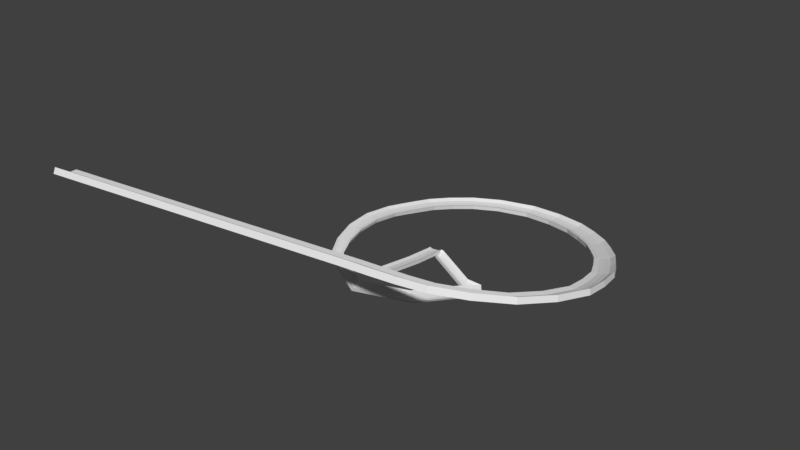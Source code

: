 # Source: curve2.blend  (saved by Blender 2.77.0; exported with 4.5.12 LTS)
import bpy
from mathutils import Matrix  # noqa: F401  (used for matrix-valued properties, if any)

bpy.ops.wm.read_factory_settings(use_empty=True)
scene = bpy.context.scene
scene.name = 'Scene'

# ---- collections
col_collection_1 = bpy.data.collections.new('Collection 1'); scene.collection.children.link(col_collection_1)

# ---- materials (node trees are filled in below, after node groups)
mat_material = bpy.data.materials.new('Material')
mat_material.alpha_threshold = 0.0
mat_material.use_transparent_shadow = False
mat_material.roughness = 0.5
mat_material.line_color = (0.0, 0.0, 0.0, 1.0)

# ---- material node trees

# ---- world
world_world = bpy.data.worlds.new('World'); scene.world = world_world
world_world.color = (0.05088, 0.05088, 0.05088)
world_world.use_sun_shadow = False
world_world.sun_shadow_jitter_overblur = 0.0
world_world.cycles.sampling_method = 'MANUAL'

# ---- meshes
me_cube = bpy.data.meshes.new('Cube')
me_cube.from_pydata([(1.0, 1.0, -1.0), (1.0, -1.0, -1.0), (-1.0, -1.0, -1.0), (-1.0, 1.0, -1.0), (1.0, 1.0, 1.0), (1.0, -1.0, 1.0), (-1.0, -1.0, 1.0), (-1.0, 1.0, 1.0), (1.0, -5.96e-08, -1.0), (1.788e-07, 1.0, -1.0), (1.0, 1.0, 0.0), (0.0, -1.0, -1.0), (1.0, -1.0, 0.0), (-1.0, 2.98e-07, -1.0), (-1.0, -1.0, 0.0), (-1.0, 1.0, 0.0), (1.0, -5.364e-07, 0.04467), (2.384e-07, 1.0, 1.0), (-5.364e-07, -1.0, 1.0), (-1.0, 1.788e-07, 0.04467), (2.384e-07, 1.0, 0.0), (-1.0, 2.384e-07, 0.0), (-2.98e-07, -1.0, 0.0), (1.0, -2.98e-07, 0.0), (-1.49e-07, -1.788e-07, 0.04467), (5.96e-08, 1.192e-07, -1.0), (1.0, -0.5284, -1.0), (1.0, -0.5284, 0.1701), (-1.0, -0.5284, -1.0), (-1.0, -0.5284, 0.1701), (-1.0, -0.5284, 0.0), (1.0, -0.5284, 0.0), (-3.537e-07, -0.5284, 0.1701), (2.811e-08, -0.5284, -1.0), (-1.0, 0.5088, -1.0), (-1.0, 0.5088, 0.1356), (1.0, 0.5088, -1.0), (1.0, 0.5088, 0.1356), (-1.0, 0.5088, 0.0), (1.0, 0.5088, 0.0), (4.811e-08, 0.5088, 0.1356), (1.203e-07, 0.5088, -1.0)], [], [(33, 11, 2, 28), (32, 29, 6, 18), (31, 27, 5, 12), (22, 18, 6, 14), (38, 35, 7, 15), (20, 9, 3, 15), (17, 20, 15, 7), (4, 10, 20, 17), (10, 0, 9, 20), (34, 38, 15, 3), (28, 30, 21, 13), (30, 29, 19, 21), (11, 22, 14, 2), (1, 12, 22, 11), (12, 5, 18, 22), (26, 31, 12, 1), (36, 39, 23, 8), (39, 37, 16, 23), (27, 32, 18, 5), (37, 40, 24, 16), (40, 35, 19, 24), (41, 25, 13, 34), (36, 8, 25, 41), (26, 1, 11, 33), (8, 26, 33, 25), (16, 24, 32, 27), (8, 23, 31, 26), (14, 6, 29, 30), (2, 14, 30, 28), (23, 16, 27, 31), (24, 19, 29, 32), (25, 33, 28, 13), (0, 36, 41, 9), (9, 41, 34, 3), (17, 7, 35, 40), (4, 17, 40, 37), (10, 4, 37, 39), (0, 10, 39, 36), (13, 21, 38, 34), (21, 19, 35, 38)])
me_cube.materials.append(mat_material)
me_cube.use_remesh_preserve_volume = False
me_cube.use_remesh_preserve_attributes = False
me_cube.use_mirror_vertex_groups = False
me_cube.update()

# ---- curves / text
cu_beziercurve = bpy.data.curves.new('BezierCurve', 'CURVE')
cu_beziercurve.dimensions = '3D'
_sp = cu_beziercurve.splines.new('BEZIER'); _sp.bezier_points.add(2)
_sp.bezier_points.foreach_set('co', [1.363, -1.406, -1.932, -5.291, 0.0, 0.0, 2.112, -0.4883, 0.0])
_sp.bezier_points.foreach_set('handle_left', [1.353, -2.012, -1.829, -5.301, -0.606, 0.1025, 22.02, -0.4883, 0.01798])
_sp.bezier_points.foreach_set('handle_right', [1.931, 32.88, -7.728, -4.723, 34.28, -5.796, 1.112, -0.4883, -0.0009032])
for _p, _l, _r in zip(_sp.bezier_points, ['ALIGNED', 'ALIGNED', 'ALIGNED'], ['ALIGNED', 'ALIGNED', 'ALIGNED']): _p.handle_left_type = _l; _p.handle_right_type = _r
_sp.bezier_points.foreach_set('radius', [1.0, 1.0, 2.0])
_sp.order_u = 0
_sp.order_v = 0
cu_beziercurve.use_path = True
cu_beziercurve.use_path_clamp = True
cu_beziercurve.bevel_resolution = 0
cu_beziercurve.fill_mode = 'HALF'

# ---- objects
ob_beziercurve = bpy.data.objects.new('BezierCurve', cu_beziercurve)
ob_cube = bpy.data.objects.new('Cube', me_cube)

# ---- transforms, parenting, visibility, modifiers, constraints
ob_beziercurve.location = (-2.962, -5.896, -0.6841)
ob_beziercurve.lineart.crease_threshold = 0.0
_m = ob_beziercurve.modifiers.new('Array', 'ARRAY')
_m.fit_type = 'FIT_CURVE'
_m.constant_offset_displace = (0.0, 0.0, 0.0)
ob_cube.location = (0.0, 0.0, 0.0)
ob_cube.scale = (1.5, 0.75, 0.2)
ob_cube.lock_location = (True, True, True)
ob_cube.lock_rotations_4d = False
ob_cube.lock_scale = (True, True, True)
ob_cube.empty_display_type = 'ARROWS'
ob_cube.lineart.crease_threshold = 0.0
_m = ob_cube.modifiers.new('Array', 'ARRAY')
_m.fit_type = 'FIT_CURVE'
_m.curve = ob_beziercurve
_m.constant_offset_displace = (0.0, 0.0, 0.0)
_m = ob_cube.modifiers.new('Curve', 'CURVE')
_m.object = ob_beziercurve

# ---- collection membership
col_collection_1.objects.link(ob_beziercurve)
col_collection_1.objects.link(ob_cube)

# ---- scene / render settings (as saved in the file)
scene.frame_start = 1; scene.frame_end = 250; scene.frame_set(1)
scene.render.engine = 'BLENDER_EEVEE_NEXT'
scene.render.resolution_percentage = 50
scene.render.dither_intensity = 0.0
scene.cycles.use_denoising = False
scene.cycles.samples = 128
scene.cycles.sampling_pattern = 'TABULATED_SOBOL'
scene.cycles.light_sampling_threshold = 0.0
scene.cycles.use_adaptive_sampling = False
scene.cycles.use_light_tree = False
scene.cycles.blur_glossy = 0.0
scene.cycles.sample_clamp_indirect = 0.0
scene.view_settings.view_transform = 'Standard'
bpy.context.view_layer.update()

# ---- added for rendering (the .blend has no active camera and no usable light): camera, sun
cam_auto = bpy.data.cameras.new('AutoCamera')
cam_auto.lens = 50.0
cam_auto.sensor_width = 36.0
cam_auto.clip_end = 1334.83
ob_auto_camera = bpy.data.objects.new('AutoCamera', cam_auto)
scene.collection.objects.link(ob_auto_camera)
ob_auto_camera.location = (64.7933, -89.4659, 60.3868)
ob_auto_camera.rotation_euler = (1.09748, -7.21219e-08, 0.694738)
scene.camera = ob_auto_camera
light_auto_sun = bpy.data.lights.new('AutoSun', 'SUN')
light_auto_sun.energy = 3.0
light_auto_sun.angle = 0.0523599
ob_auto_sun = bpy.data.objects.new('AutoSun', light_auto_sun)
scene.collection.objects.link(ob_auto_sun)
ob_auto_sun.rotation_euler = (0.872665, 0.174533, 0.523599)
bpy.context.view_layer.update()
